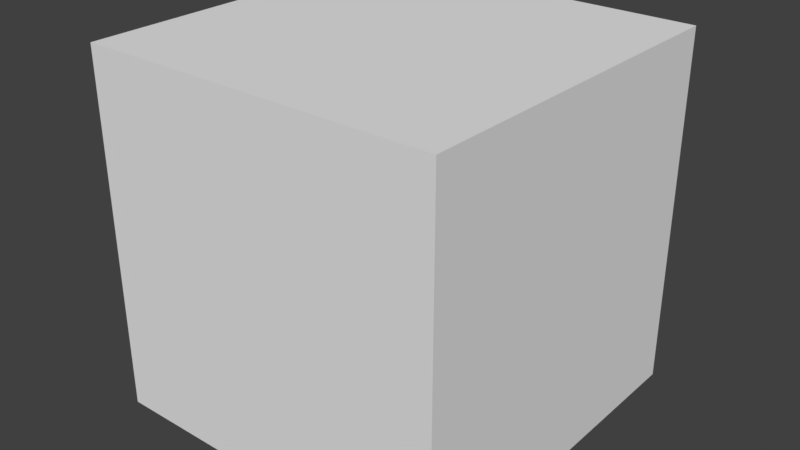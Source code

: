 # Source: prop-boxes.blend  (saved by Blender 2.79.0; exported with 4.5.12 LTS)
import bpy
from mathutils import Matrix  # noqa: F401  (used for matrix-valued properties, if any)

bpy.ops.wm.read_factory_settings(use_empty=True)
scene = bpy.context.scene
scene.name = 'Scene'

# ---- collections
col_collection_1 = bpy.data.collections.new('Collection 1'); scene.collection.children.link(col_collection_1)

# ---- world
world_world = bpy.data.worlds.new('World'); scene.world = world_world
world_world.color = (0.05088, 0.05088, 0.05088)
world_world.use_sun_shadow = False
world_world.sun_shadow_jitter_overblur = 0.0
world_world.cycles.sampling_method = 'MANUAL'

# ---- meshes
me_prop_box_wood_large = bpy.data.meshes.new('prop-box-wood-large')
me_prop_box_wood_large.from_pydata([(-1.219, -1.219, 1.219), (-1.219, 1.219, 1.219), (-1.219, -1.219, -1.219), (-1.219, 1.219, -1.219), (1.219, -1.219, 1.219), (1.219, 1.219, 1.219), (1.219, -1.219, -1.219), (1.219, 1.219, -1.219)], [], [(0, 1, 3, 2), (2, 3, 7, 6), (6, 7, 5, 4), (4, 5, 1, 0), (2, 6, 4, 0), (7, 3, 1, 5)])
_uv = me_prop_box_wood_large.uv_layers.new(name='UVMap')
_uv.uv.foreach_set('vector', [0.5, 2.98e-08, 0.5, 1.0, 1.0, 1.0, 1.0, 0.0, 1.0, 2.98e-08, 1.0, 1.0, 0.5, 1.0, 0.5, 0.0, 0.5, 2.98e-08, 0.5, 1.0, 1.0, 1.0, 1.0, 0.0, 1.0, 2.98e-08, 1.0, 1.0, 0.5, 1.0, 0.5, 0.0, 0.5, 2.98e-08, 0.5, 1.0, 0.0, 1.0, 0.0, 0.0, 0.5, 2.98e-08, 0.5, 1.0, 0.0, 1.0, 0.0, 0.0])
me_prop_box_wood_large.use_remesh_preserve_volume = False
me_prop_box_wood_large.use_remesh_preserve_attributes = False
me_prop_box_wood_large.use_mirror_vertex_groups = False
me_prop_box_wood_large.update()

# ---- objects
ob_prop_box_wood_large = bpy.data.objects.new('prop-box-wood-large', me_prop_box_wood_large)

# ---- transforms, parenting, visibility, modifiers, constraints
ob_prop_box_wood_large.location = (0.0, 0.0, 0.0)
ob_prop_box_wood_large.rotation_euler = (1.571, -0.0, 0.0)
ob_prop_box_wood_large.lineart.crease_threshold = 0.0

# ---- collection membership
col_collection_1.objects.link(ob_prop_box_wood_large)

# ---- scene / render settings (as saved in the file)
scene.frame_start = 0; scene.frame_end = 250; scene.frame_set(0)
scene.render.engine = 'BLENDER_EEVEE_NEXT'
scene.render.resolution_percentage = 50
scene.render.fps = 30
scene.render.dither_intensity = 0.0
scene.cycles.use_denoising = False
scene.cycles.samples = 128
scene.cycles.sampling_pattern = 'TABULATED_SOBOL'
scene.cycles.use_adaptive_sampling = False
scene.cycles.use_light_tree = False
scene.cycles.blur_glossy = 0.0
scene.cycles.sample_clamp_indirect = 0.0
scene.view_settings.view_transform = 'Standard'
bpy.context.view_layer.update()

# ---- added for rendering (the .blend has no active camera and no usable light): camera, sun
cam_auto = bpy.data.cameras.new('AutoCamera')
cam_auto.lens = 50.0
cam_auto.sensor_width = 36.0
cam_auto.clip_end = 1000.0
ob_auto_camera = bpy.data.objects.new('AutoCamera', cam_auto)
scene.collection.objects.link(ob_auto_camera)
ob_auto_camera.location = (3.90762, -4.68915, 3.1261)
ob_auto_camera.rotation_euler = (1.09748, -7.21219e-08, 0.694738)
scene.camera = ob_auto_camera
light_auto_sun = bpy.data.lights.new('AutoSun', 'SUN')
light_auto_sun.energy = 3.0
light_auto_sun.angle = 0.0523599
ob_auto_sun = bpy.data.objects.new('AutoSun', light_auto_sun)
scene.collection.objects.link(ob_auto_sun)
ob_auto_sun.rotation_euler = (0.872665, 0.174533, 0.523599)
bpy.context.view_layer.update()
